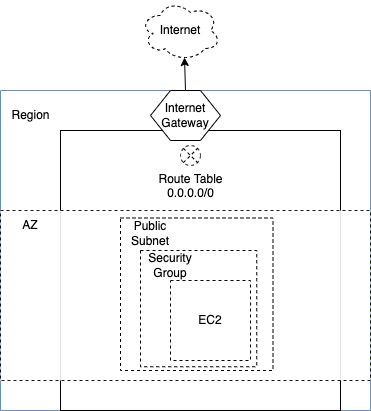

The diagram above was exported from draw.io. Its source (the exported page's mxGraphModel, read from the mxfile embedded in the PNG):
<mxGraphModel dx="946" dy="493" grid="1" gridSize="10" guides="1" tooltips="1" connect="1" arrows="1" fold="1" page="1" pageScale="1" pageWidth="850" pageHeight="1100" math="0" shadow="0">
  <root>
    <mxCell id="0" />
    <mxCell id="1" parent="0" />
    <mxCell id="qfSaCxWZRX9JYjKU_W__-2" value="" style="swimlane;startSize=0;fillColor=#dae8fc;strokeColor=#6c8ebf;" vertex="1" parent="1">
      <mxGeometry x="260" y="200" width="370" height="320" as="geometry" />
    </mxCell>
    <mxCell id="qfSaCxWZRX9JYjKU_W__-3" value="" style="whiteSpace=wrap;html=1;aspect=fixed;" vertex="1" parent="qfSaCxWZRX9JYjKU_W__-2">
      <mxGeometry x="160" y="200" width="80" height="80" as="geometry" />
    </mxCell>
    <mxCell id="qfSaCxWZRX9JYjKU_W__-7" value="Region&lt;br&gt;" style="text;html=1;align=center;verticalAlign=middle;resizable=0;points=[];autosize=1;strokeColor=none;fillColor=none;" vertex="1" parent="qfSaCxWZRX9JYjKU_W__-2">
      <mxGeometry y="10" width="60" height="30" as="geometry" />
    </mxCell>
    <mxCell id="qfSaCxWZRX9JYjKU_W__-6" value="VPC" style="text;html=1;strokeColor=none;fillColor=none;align=center;verticalAlign=middle;whiteSpace=wrap;rounded=0;" vertex="1" parent="qfSaCxWZRX9JYjKU_W__-2">
      <mxGeometry x="70" y="50" width="60" height="30" as="geometry" />
    </mxCell>
    <mxCell id="qfSaCxWZRX9JYjKU_W__-8" value="" style="whiteSpace=wrap;html=1;aspect=fixed;strokeColor=default;gradientColor=none;fillColor=default;" vertex="1" parent="qfSaCxWZRX9JYjKU_W__-2">
      <mxGeometry x="60" y="40" width="280" height="280" as="geometry" />
    </mxCell>
    <mxCell id="qfSaCxWZRX9JYjKU_W__-13" value="" style="rounded=0;whiteSpace=wrap;html=1;glass=0;strokeColor=default;fillColor=default;gradientColor=none;dashed=1;sketch=0;opacity=90;" vertex="1" parent="qfSaCxWZRX9JYjKU_W__-2">
      <mxGeometry y="120" width="370" height="170" as="geometry" />
    </mxCell>
    <mxCell id="qfSaCxWZRX9JYjKU_W__-15" value="AZ" style="text;html=1;strokeColor=none;fillColor=none;align=center;verticalAlign=middle;whiteSpace=wrap;rounded=0;glass=0;dashed=1;" vertex="1" parent="qfSaCxWZRX9JYjKU_W__-2">
      <mxGeometry y="120" width="60" height="30" as="geometry" />
    </mxCell>
    <mxCell id="qfSaCxWZRX9JYjKU_W__-17" value="" style="whiteSpace=wrap;html=1;aspect=fixed;glass=0;dashed=1;strokeColor=default;fillColor=default;gradientColor=none;" vertex="1" parent="qfSaCxWZRX9JYjKU_W__-2">
      <mxGeometry x="120" y="127.5" width="152.5" height="152.5" as="geometry" />
    </mxCell>
    <mxCell id="qfSaCxWZRX9JYjKU_W__-18" value="Public Subnet" style="text;html=1;strokeColor=none;fillColor=none;align=center;verticalAlign=middle;whiteSpace=wrap;rounded=0;glass=0;dashed=1;" vertex="1" parent="qfSaCxWZRX9JYjKU_W__-2">
      <mxGeometry x="120" y="127.5" width="60" height="30" as="geometry" />
    </mxCell>
    <mxCell id="qfSaCxWZRX9JYjKU_W__-19" value="" style="whiteSpace=wrap;html=1;aspect=fixed;glass=0;dashed=1;strokeColor=default;fillColor=default;gradientColor=none;" vertex="1" parent="qfSaCxWZRX9JYjKU_W__-2">
      <mxGeometry x="140" y="160" width="116.25" height="116.25" as="geometry" />
    </mxCell>
    <mxCell id="qfSaCxWZRX9JYjKU_W__-21" value="Security Group" style="text;html=1;strokeColor=none;fillColor=none;align=center;verticalAlign=middle;whiteSpace=wrap;rounded=0;glass=0;dashed=1;" vertex="1" parent="qfSaCxWZRX9JYjKU_W__-2">
      <mxGeometry x="140" y="160" width="60" height="30" as="geometry" />
    </mxCell>
    <mxCell id="qfSaCxWZRX9JYjKU_W__-22" value="EC2" style="whiteSpace=wrap;html=1;aspect=fixed;glass=0;dashed=1;strokeColor=default;fillColor=default;gradientColor=none;" vertex="1" parent="qfSaCxWZRX9JYjKU_W__-2">
      <mxGeometry x="170" y="190" width="80" height="80" as="geometry" />
    </mxCell>
    <mxCell id="qfSaCxWZRX9JYjKU_W__-29" value="Route Table&lt;br&gt;0.0.0.0/0" style="verticalLabelPosition=bottom;verticalAlign=top;html=1;shape=mxgraph.flowchart.or;glass=0;dashed=1;strokeColor=default;fillColor=default;gradientColor=none;" vertex="1" parent="qfSaCxWZRX9JYjKU_W__-2">
      <mxGeometry x="180" y="55" width="20" height="20" as="geometry" />
    </mxCell>
    <mxCell id="qfSaCxWZRX9JYjKU_W__-16" value="Internet Gateway" style="shape=hexagon;perimeter=hexagonPerimeter2;whiteSpace=wrap;html=1;fixedSize=1;glass=0;strokeColor=default;fillColor=default;gradientColor=none;" vertex="1" parent="qfSaCxWZRX9JYjKU_W__-2">
      <mxGeometry x="150" width="70" height="50" as="geometry" />
    </mxCell>
    <mxCell id="qfSaCxWZRX9JYjKU_W__-25" value="Internet" style="ellipse;shape=cloud;whiteSpace=wrap;html=1;glass=0;dashed=1;strokeColor=default;fillColor=default;gradientColor=none;" vertex="1" parent="1">
      <mxGeometry x="400" y="110" width="80" height="60" as="geometry" />
    </mxCell>
    <mxCell id="qfSaCxWZRX9JYjKU_W__-28" value="" style="endArrow=classic;html=1;rounded=0;exitX=0.5;exitY=0;exitDx=0;exitDy=0;entryX=0.55;entryY=0.95;entryDx=0;entryDy=0;entryPerimeter=0;" edge="1" parent="1" source="qfSaCxWZRX9JYjKU_W__-16" target="qfSaCxWZRX9JYjKU_W__-25">
      <mxGeometry width="50" height="50" relative="1" as="geometry">
        <mxPoint x="400" y="330" as="sourcePoint" />
        <mxPoint x="450" y="280" as="targetPoint" />
        <Array as="points" />
      </mxGeometry>
    </mxCell>
  </root>
</mxGraphModel>